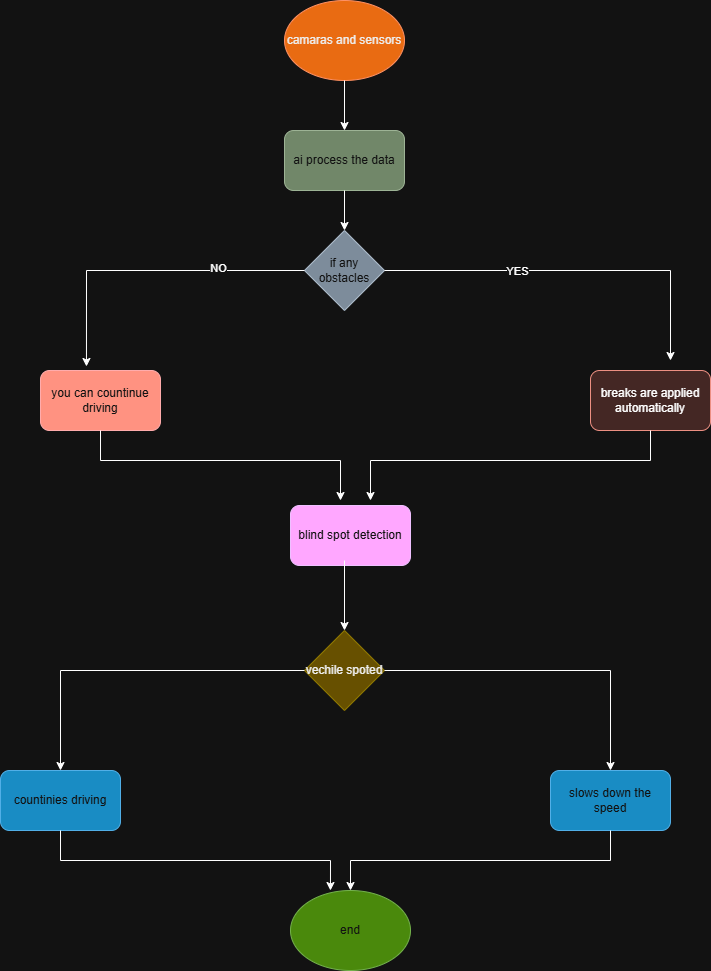

The diagram above was exported from draw.io. Its source (the exported page's mxGraphModel, read from the mxfile embedded in the PNG):
<mxGraphModel dx="1106" dy="597" grid="1" gridSize="10" guides="1" tooltips="1" connect="1" arrows="1" fold="1" page="1" pageScale="1" pageWidth="827" pageHeight="1169" math="0" shadow="0">
  <root>
    <mxCell id="0" />
    <mxCell id="1" parent="0" />
    <mxCell id="9ov8gY1WF3YEqWEkpDzH-1" parent="1" style="ellipse;whiteSpace=wrap;html=1;fillColor=#fa6800;fontColor=#000000;strokeColor=#C73500;" value="camaras and sensors" vertex="1">
      <mxGeometry height="80" width="120" x="354" y="20" as="geometry" />
    </mxCell>
    <mxCell id="9ov8gY1WF3YEqWEkpDzH-2" parent="1" style="rounded=1;whiteSpace=wrap;html=1;fillColor=#6d8764;fontColor=#ffffff;strokeColor=#3A5431;" value="ai process the data" vertex="1">
      <mxGeometry height="60" width="120" x="354" y="150" as="geometry" />
    </mxCell>
    <mxCell id="9ov8gY1WF3YEqWEkpDzH-3" parent="1" style="rhombus;whiteSpace=wrap;html=1;fillColor=#647687;fontColor=#ffffff;strokeColor=#314354;" value="if any obstacles" vertex="1">
      <mxGeometry height="80" width="80" x="374" y="250" as="geometry" />
    </mxCell>
    <mxCell id="9ov8gY1WF3YEqWEkpDzH-4" parent="1" style="rounded=1;whiteSpace=wrap;html=1;fillColor=#e51400;fontColor=#ffffff;strokeColor=#B20000;" value="you can countinue driving" vertex="1">
      <mxGeometry height="60" width="120" x="110" y="390" as="geometry" />
    </mxCell>
    <mxCell id="9ov8gY1WF3YEqWEkpDzH-5" parent="1" style="rounded=1;whiteSpace=wrap;html=1;fillColor=#fad9d5;strokeColor=#ae4132;" value="breaks are applied automatically" vertex="1">
      <mxGeometry height="60" width="120" x="660" y="390" as="geometry" />
    </mxCell>
    <mxCell id="9ov8gY1WF3YEqWEkpDzH-6" parent="1" style="rounded=1;whiteSpace=wrap;html=1;fillColor=#6a00ff;fontColor=#ffffff;strokeColor=#3700CC;" value="blind spot detection" vertex="1">
      <mxGeometry height="60" width="120" x="360" y="525" as="geometry" />
    </mxCell>
    <mxCell id="9ov8gY1WF3YEqWEkpDzH-7" parent="1" style="rhombus;whiteSpace=wrap;html=1;fillColor=#e3c800;fontColor=#000000;strokeColor=#B09500;" value="vechile spoted" vertex="1">
      <mxGeometry height="80" width="80" x="374" y="650" as="geometry" />
    </mxCell>
    <mxCell id="9ov8gY1WF3YEqWEkpDzH-8" parent="1" style="rounded=1;whiteSpace=wrap;html=1;fillColor=#1ba1e2;fontColor=#ffffff;strokeColor=#006EAF;" value="slows down the speed" vertex="1">
      <mxGeometry height="60" width="120" x="620" y="790" as="geometry" />
    </mxCell>
    <mxCell id="9ov8gY1WF3YEqWEkpDzH-9" parent="1" style="rounded=1;whiteSpace=wrap;html=1;fillColor=#1ba1e2;fontColor=#ffffff;strokeColor=#006EAF;" value="countinies driving" vertex="1">
      <mxGeometry height="60" width="120" x="70" y="790" as="geometry" />
    </mxCell>
    <mxCell id="9ov8gY1WF3YEqWEkpDzH-10" parent="1" style="ellipse;whiteSpace=wrap;html=1;fillColor=#60a917;fontColor=#ffffff;strokeColor=#2D7600;" value="end" vertex="1">
      <mxGeometry height="80" width="120" x="360" y="910" as="geometry" />
    </mxCell>
    <mxCell id="9ov8gY1WF3YEqWEkpDzH-11" edge="1" parent="1" source="9ov8gY1WF3YEqWEkpDzH-1" style="endArrow=classic;html=1;rounded=0;exitX=0.5;exitY=1;exitDx=0;exitDy=0;entryX=0.5;entryY=0;entryDx=0;entryDy=0;" target="9ov8gY1WF3YEqWEkpDzH-2" value="">
      <mxGeometry height="50" relative="1" width="50" as="geometry">
        <mxPoint x="390" y="140" as="sourcePoint" />
        <mxPoint x="440" y="90" as="targetPoint" />
      </mxGeometry>
    </mxCell>
    <mxCell id="9ov8gY1WF3YEqWEkpDzH-12" edge="1" parent="1" source="9ov8gY1WF3YEqWEkpDzH-2" style="endArrow=classic;html=1;rounded=0;exitX=0.5;exitY=1;exitDx=0;exitDy=0;entryX=0.5;entryY=0;entryDx=0;entryDy=0;" target="9ov8gY1WF3YEqWEkpDzH-3" value="">
      <mxGeometry height="50" relative="1" width="50" as="geometry">
        <mxPoint x="390" y="140" as="sourcePoint" />
        <mxPoint x="440" y="90" as="targetPoint" />
      </mxGeometry>
    </mxCell>
    <mxCell id="9ov8gY1WF3YEqWEkpDzH-13" edge="1" parent="1" source="9ov8gY1WF3YEqWEkpDzH-3" style="endArrow=classic;html=1;rounded=0;exitX=0;exitY=0.5;exitDx=0;exitDy=0;entryX=0.383;entryY=-0.067;entryDx=0;entryDy=0;entryPerimeter=0;" target="9ov8gY1WF3YEqWEkpDzH-4" value="">
      <mxGeometry height="50" relative="1" width="50" as="geometry">
        <Array as="points">
          <mxPoint x="156" y="290" />
        </Array>
        <mxPoint x="390" y="140" as="sourcePoint" />
        <mxPoint x="440" y="90" as="targetPoint" />
      </mxGeometry>
    </mxCell>
    <mxCell id="9ov8gY1WF3YEqWEkpDzH-22" connectable="0" parent="9ov8gY1WF3YEqWEkpDzH-13" style="edgeLabel;html=1;align=center;verticalAlign=middle;resizable=0;points=[];" value="NO" vertex="1">
      <mxGeometry relative="1" x="-0.4458" y="-3" as="geometry">
        <mxPoint as="offset" />
      </mxGeometry>
    </mxCell>
    <mxCell id="9ov8gY1WF3YEqWEkpDzH-14" edge="1" parent="1" source="9ov8gY1WF3YEqWEkpDzH-3" style="endArrow=classic;html=1;rounded=0;exitX=1;exitY=0.5;exitDx=0;exitDy=0;" value="">
      <mxGeometry height="50" relative="1" width="50" as="geometry">
        <Array as="points">
          <mxPoint x="740" y="290" />
        </Array>
        <mxPoint x="390" y="140" as="sourcePoint" />
        <mxPoint x="740" y="380" as="targetPoint" />
      </mxGeometry>
    </mxCell>
    <mxCell id="9ov8gY1WF3YEqWEkpDzH-23" connectable="0" parent="9ov8gY1WF3YEqWEkpDzH-14" style="edgeLabel;html=1;align=center;verticalAlign=middle;resizable=0;points=[];" value="YES" vertex="1">
      <mxGeometry relative="1" x="-0.2979" as="geometry">
        <mxPoint as="offset" />
      </mxGeometry>
    </mxCell>
    <mxCell id="9ov8gY1WF3YEqWEkpDzH-15" edge="1" parent="1" source="9ov8gY1WF3YEqWEkpDzH-4" style="endArrow=classic;html=1;rounded=0;exitX=0.5;exitY=1;exitDx=0;exitDy=0;" value="">
      <mxGeometry height="50" relative="1" width="50" as="geometry">
        <Array as="points">
          <mxPoint x="170" y="480" />
          <mxPoint x="410" y="480" />
        </Array>
        <mxPoint x="390" y="340" as="sourcePoint" />
        <mxPoint x="410" y="520" as="targetPoint" />
      </mxGeometry>
    </mxCell>
    <mxCell id="9ov8gY1WF3YEqWEkpDzH-16" edge="1" parent="1" source="9ov8gY1WF3YEqWEkpDzH-5" style="endArrow=classic;html=1;rounded=0;exitX=0.5;exitY=1;exitDx=0;exitDy=0;" value="">
      <mxGeometry height="50" relative="1" width="50" as="geometry">
        <Array as="points">
          <mxPoint x="720" y="480" />
          <mxPoint x="440" y="480" />
        </Array>
        <mxPoint x="390" y="340" as="sourcePoint" />
        <mxPoint x="440" y="520" as="targetPoint" />
      </mxGeometry>
    </mxCell>
    <mxCell id="9ov8gY1WF3YEqWEkpDzH-17" edge="1" parent="1" style="endArrow=classic;html=1;rounded=0;entryX=0.5;entryY=0;entryDx=0;entryDy=0;" target="9ov8gY1WF3YEqWEkpDzH-7" value="">
      <mxGeometry height="50" relative="1" width="50" as="geometry">
        <mxPoint x="414" y="580" as="sourcePoint" />
        <mxPoint x="440" y="490" as="targetPoint" />
      </mxGeometry>
    </mxCell>
    <mxCell id="9ov8gY1WF3YEqWEkpDzH-18" edge="1" parent="1" source="9ov8gY1WF3YEqWEkpDzH-7" style="endArrow=classic;html=1;rounded=0;exitX=0;exitY=0.5;exitDx=0;exitDy=0;entryX=0.5;entryY=0;entryDx=0;entryDy=0;" target="9ov8gY1WF3YEqWEkpDzH-9" value="">
      <mxGeometry height="50" relative="1" width="50" as="geometry">
        <Array as="points">
          <mxPoint x="130" y="690" />
        </Array>
        <mxPoint x="390" y="540" as="sourcePoint" />
        <mxPoint x="440" y="490" as="targetPoint" />
      </mxGeometry>
    </mxCell>
    <mxCell id="9ov8gY1WF3YEqWEkpDzH-19" edge="1" parent="1" source="9ov8gY1WF3YEqWEkpDzH-7" style="endArrow=classic;html=1;rounded=0;exitX=1;exitY=0.5;exitDx=0;exitDy=0;entryX=0.5;entryY=0;entryDx=0;entryDy=0;" target="9ov8gY1WF3YEqWEkpDzH-8" value="">
      <mxGeometry height="50" relative="1" width="50" as="geometry">
        <Array as="points">
          <mxPoint x="680" y="690" />
        </Array>
        <mxPoint x="390" y="540" as="sourcePoint" />
        <mxPoint x="440" y="490" as="targetPoint" />
      </mxGeometry>
    </mxCell>
    <mxCell id="9ov8gY1WF3YEqWEkpDzH-20" edge="1" parent="1" source="9ov8gY1WF3YEqWEkpDzH-9" style="endArrow=classic;html=1;rounded=0;exitX=0.5;exitY=1;exitDx=0;exitDy=0;entryX=0.333;entryY=0;entryDx=0;entryDy=0;entryPerimeter=0;" target="9ov8gY1WF3YEqWEkpDzH-10" value="">
      <mxGeometry height="50" relative="1" width="50" as="geometry">
        <Array as="points">
          <mxPoint x="130" y="880" />
          <mxPoint x="400" y="880" />
        </Array>
        <mxPoint x="390" y="840" as="sourcePoint" />
        <mxPoint x="440" y="790" as="targetPoint" />
      </mxGeometry>
    </mxCell>
    <mxCell id="9ov8gY1WF3YEqWEkpDzH-21" edge="1" parent="1" source="9ov8gY1WF3YEqWEkpDzH-8" style="endArrow=classic;html=1;rounded=0;exitX=0.5;exitY=1;exitDx=0;exitDy=0;entryX=0.5;entryY=0;entryDx=0;entryDy=0;" target="9ov8gY1WF3YEqWEkpDzH-10" value="">
      <mxGeometry height="50" relative="1" width="50" as="geometry">
        <Array as="points">
          <mxPoint x="680" y="880" />
          <mxPoint x="420" y="880" />
        </Array>
        <mxPoint x="390" y="840" as="sourcePoint" />
        <mxPoint x="440" y="790" as="targetPoint" />
      </mxGeometry>
    </mxCell>
  </root>
</mxGraphModel>